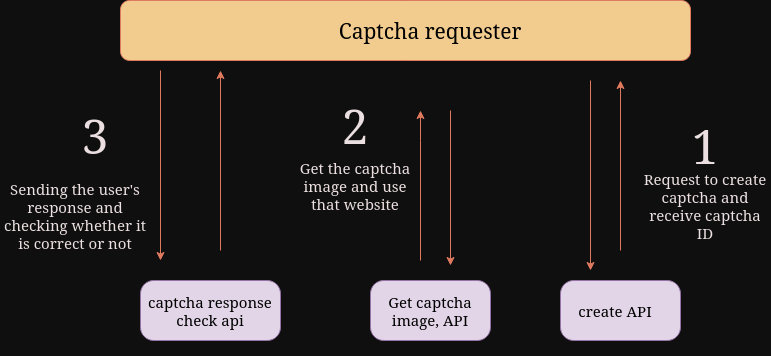

The diagram above was exported from draw.io. Its source (the exported page's mxGraphModel, read from the mxfile embedded in the PNG):
<mxGraphModel dx="1434" dy="720" grid="1" gridSize="10" guides="1" tooltips="1" connect="1" arrows="1" fold="1" page="1" pageScale="1" pageWidth="850" pageHeight="1100" background="#0F0F0F" math="0" shadow="0">
  <root>
    <mxCell id="0" />
    <mxCell id="1" parent="0" />
    <mxCell id="Xifw9VHHrUUa0x29BjgG-2" value="" style="rounded=1;whiteSpace=wrap;html=1;arcSize=22;fillColor=#e1d5e7;strokeColor=#9673a6;labelBackgroundColor=none;" vertex="1" parent="1">
      <mxGeometry x="620" y="350" width="120" height="60" as="geometry" />
    </mxCell>
    <mxCell id="Xifw9VHHrUUa0x29BjgG-7" value="" style="rounded=1;whiteSpace=wrap;html=1;fillColor=#F2CC8F;strokeColor=#E07A5F;labelBackgroundColor=none;fontColor=#393C56;" vertex="1" parent="1">
      <mxGeometry x="180" y="70" width="570" height="60" as="geometry" />
    </mxCell>
    <mxCell id="Xifw9VHHrUUa0x29BjgG-9" value="&lt;font color=&quot;#000000&quot;&gt;Captcha requester&lt;/font&gt;" style="text;html=1;strokeColor=none;fillColor=none;align=center;verticalAlign=middle;whiteSpace=wrap;rounded=0;fontSize=21;labelBackgroundColor=none;fontColor=#FFF5F9;" vertex="1" parent="1">
      <mxGeometry x="380" y="85" width="220" height="30" as="geometry" />
    </mxCell>
    <mxCell id="Xifw9VHHrUUa0x29BjgG-10" value="" style="endArrow=classic;html=1;rounded=0;labelBackgroundColor=none;strokeColor=#E07A5F;fontColor=default;" edge="1" parent="1">
      <mxGeometry width="50" height="50" relative="1" as="geometry">
        <mxPoint x="650" y="150" as="sourcePoint" />
        <mxPoint x="650" y="340" as="targetPoint" />
      </mxGeometry>
    </mxCell>
    <mxCell id="Xifw9VHHrUUa0x29BjgG-13" value="" style="endArrow=classic;html=1;rounded=0;labelBackgroundColor=none;strokeColor=#E07A5F;fontColor=default;" edge="1" parent="1">
      <mxGeometry width="50" height="50" relative="1" as="geometry">
        <mxPoint x="680" y="320" as="sourcePoint" />
        <mxPoint x="680" y="150" as="targetPoint" />
      </mxGeometry>
    </mxCell>
    <mxCell id="Xifw9VHHrUUa0x29BjgG-14" value="Request to create captcha and receive captcha ID" style="text;html=1;strokeColor=none;fillColor=none;align=center;verticalAlign=middle;whiteSpace=wrap;rounded=0;fontSize=15;labelBackgroundColor=none;fontColor=#EBDFE1;" vertex="1" parent="1">
      <mxGeometry x="700" y="230" width="130" height="90" as="geometry" />
    </mxCell>
    <mxCell id="Xifw9VHHrUUa0x29BjgG-15" value="create API" style="text;html=1;strokeColor=none;fillColor=none;align=center;verticalAlign=middle;whiteSpace=wrap;rounded=0;fontSize=15;labelBackgroundColor=none;fontColor=#000000;" vertex="1" parent="1">
      <mxGeometry x="610" y="335" width="130" height="90" as="geometry" />
    </mxCell>
    <mxCell id="Xifw9VHHrUUa0x29BjgG-16" value="1" style="text;html=1;strokeColor=none;fillColor=none;align=center;verticalAlign=middle;whiteSpace=wrap;rounded=0;fontSize=48;labelBackgroundColor=none;fontColor=#EBDFE1;" vertex="1" parent="1">
      <mxGeometry x="700" y="170" width="130" height="90" as="geometry" />
    </mxCell>
    <mxCell id="Xifw9VHHrUUa0x29BjgG-17" value="" style="rounded=1;whiteSpace=wrap;html=1;arcSize=22;fillColor=#e1d5e7;strokeColor=#9673a6;labelBackgroundColor=none;" vertex="1" parent="1">
      <mxGeometry x="430" y="350" width="120" height="60" as="geometry" />
    </mxCell>
    <mxCell id="Xifw9VHHrUUa0x29BjgG-18" value="Get captcha image, API" style="text;html=1;strokeColor=none;fillColor=none;align=center;verticalAlign=middle;whiteSpace=wrap;rounded=0;fontSize=15;labelBackgroundColor=none;fontColor=#000000;" vertex="1" parent="1">
      <mxGeometry x="425" y="335" width="130" height="90" as="geometry" />
    </mxCell>
    <mxCell id="Xifw9VHHrUUa0x29BjgG-19" value="" style="endArrow=classic;html=1;rounded=0;strokeColor=#E07A5F;fontColor=#393C56;fillColor=#F2CC8F;" edge="1" parent="1">
      <mxGeometry width="50" height="50" relative="1" as="geometry">
        <mxPoint x="510" y="180" as="sourcePoint" />
        <mxPoint x="510" y="335" as="targetPoint" />
      </mxGeometry>
    </mxCell>
    <mxCell id="Xifw9VHHrUUa0x29BjgG-20" value="" style="endArrow=classic;html=1;rounded=0;strokeColor=#E07A5F;fontColor=#393C56;fillColor=#F2CC8F;" edge="1" parent="1">
      <mxGeometry width="50" height="50" relative="1" as="geometry">
        <mxPoint x="480" y="330" as="sourcePoint" />
        <mxPoint x="480" y="180" as="targetPoint" />
        <Array as="points">
          <mxPoint x="480" y="210" />
        </Array>
      </mxGeometry>
    </mxCell>
    <mxCell id="Xifw9VHHrUUa0x29BjgG-21" value="Get the captcha image and use that website" style="text;html=1;strokeColor=none;fillColor=none;align=center;verticalAlign=middle;whiteSpace=wrap;rounded=0;fontSize=15;labelBackgroundColor=none;fontColor=#EBDFE1;" vertex="1" parent="1">
      <mxGeometry x="350" y="210" width="130" height="90" as="geometry" />
    </mxCell>
    <mxCell id="Xifw9VHHrUUa0x29BjgG-22" value="2" style="text;html=1;strokeColor=none;fillColor=none;align=center;verticalAlign=middle;whiteSpace=wrap;rounded=0;fontSize=48;labelBackgroundColor=none;fontColor=#EBDFE1;" vertex="1" parent="1">
      <mxGeometry x="350" y="150" width="130" height="90" as="geometry" />
    </mxCell>
    <mxCell id="Xifw9VHHrUUa0x29BjgG-24" value="" style="rounded=1;whiteSpace=wrap;html=1;arcSize=22;fillColor=#e1d5e7;strokeColor=#9673a6;labelBackgroundColor=none;" vertex="1" parent="1">
      <mxGeometry x="200" y="350" width="140" height="60" as="geometry" />
    </mxCell>
    <mxCell id="Xifw9VHHrUUa0x29BjgG-25" value="captcha response check api" style="text;html=1;strokeColor=none;fillColor=none;align=center;verticalAlign=middle;whiteSpace=wrap;rounded=0;fontSize=15;labelBackgroundColor=none;fontColor=#000000;" vertex="1" parent="1">
      <mxGeometry x="205" y="335" width="130" height="90" as="geometry" />
    </mxCell>
    <mxCell id="Xifw9VHHrUUa0x29BjgG-27" value="3" style="text;html=1;strokeColor=none;fillColor=none;align=center;verticalAlign=middle;whiteSpace=wrap;rounded=0;fontSize=48;labelBackgroundColor=none;fontColor=#EBDFE1;" vertex="1" parent="1">
      <mxGeometry x="90" y="160" width="130" height="90" as="geometry" />
    </mxCell>
    <mxCell id="Xifw9VHHrUUa0x29BjgG-28" value="" style="endArrow=classic;html=1;rounded=0;strokeColor=#E07A5F;fontColor=#393C56;fillColor=#F2CC8F;" edge="1" parent="1">
      <mxGeometry width="50" height="50" relative="1" as="geometry">
        <mxPoint x="220" y="140" as="sourcePoint" />
        <mxPoint x="220" y="330" as="targetPoint" />
      </mxGeometry>
    </mxCell>
    <mxCell id="Xifw9VHHrUUa0x29BjgG-29" value="" style="endArrow=classic;html=1;rounded=0;strokeColor=#E07A5F;fontColor=#393C56;fillColor=#F2CC8F;" edge="1" parent="1">
      <mxGeometry width="50" height="50" relative="1" as="geometry">
        <mxPoint x="280" y="320" as="sourcePoint" />
        <mxPoint x="280" y="140" as="targetPoint" />
      </mxGeometry>
    </mxCell>
    <mxCell id="Xifw9VHHrUUa0x29BjgG-30" value="Sending the user's response and checking whether it is correct or not" style="text;html=1;strokeColor=none;fillColor=none;align=center;verticalAlign=middle;whiteSpace=wrap;rounded=0;fontSize=15;labelBackgroundColor=none;fontColor=#EBDFE1;" vertex="1" parent="1">
      <mxGeometry x="60" y="230" width="150" height="110" as="geometry" />
    </mxCell>
  </root>
</mxGraphModel>